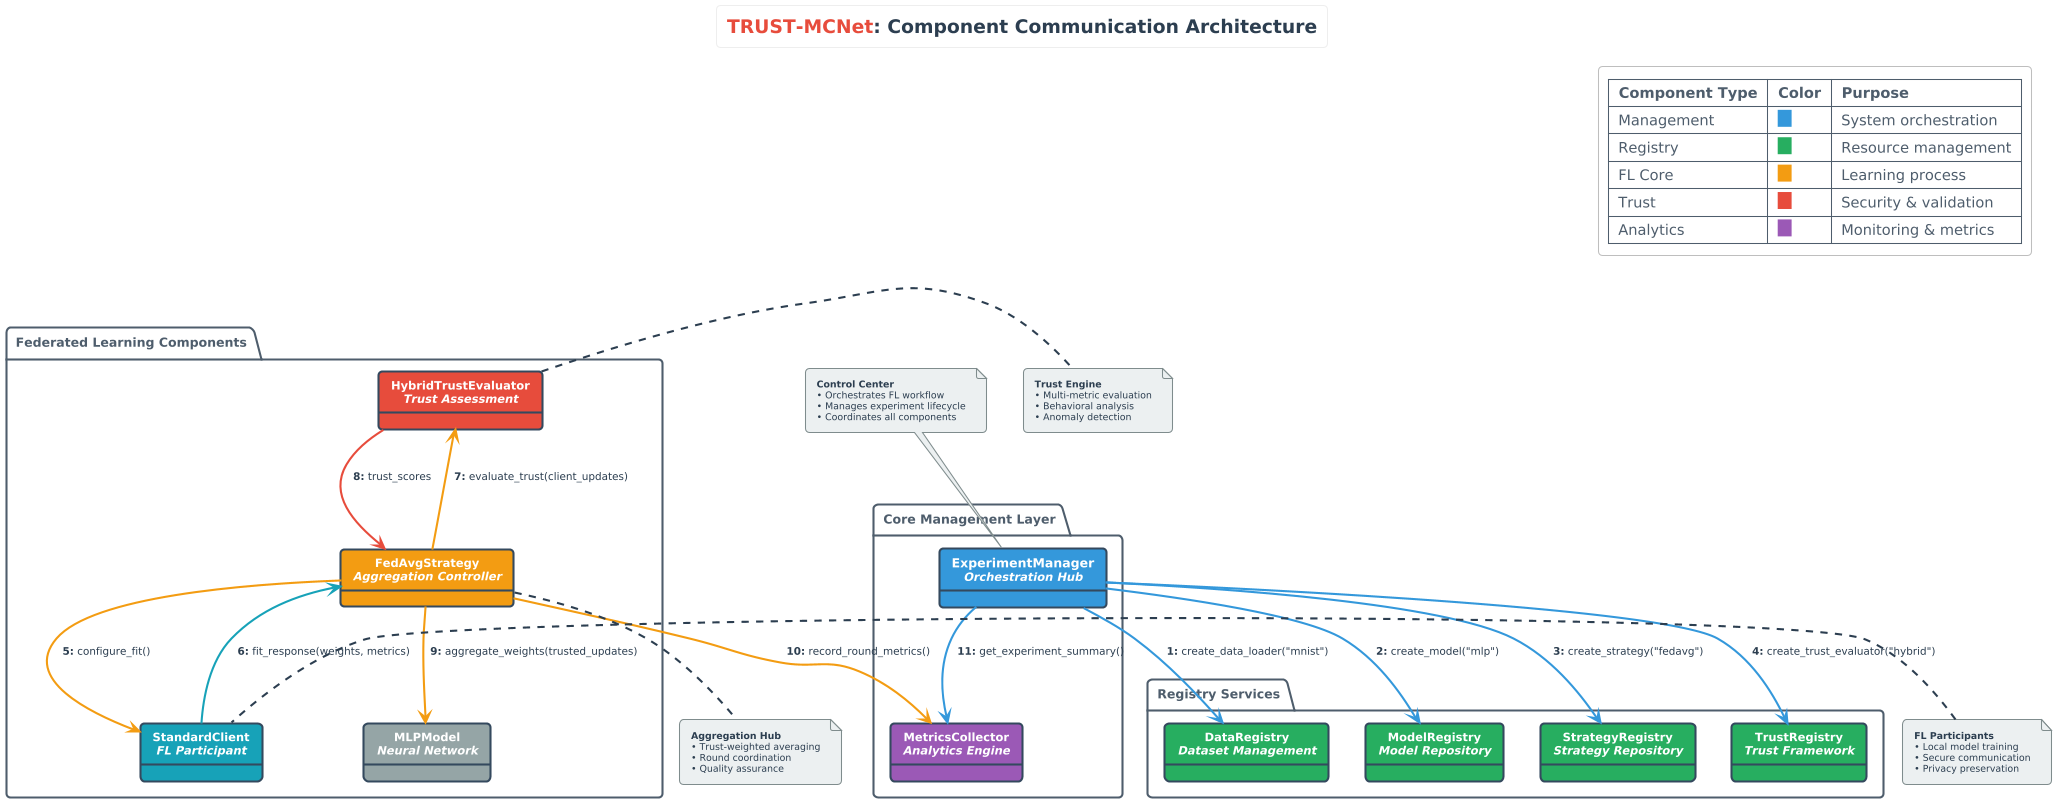

The diagram above was rendered by PlantUML. Its source (embedded in the PNG):
@startuml
!theme aws-orange
skinparam {
    BackgroundColor white
    ArrowColor #2C3E50
    ArrowFontColor #2C3E50
    ArrowFontSize 10
    ArrowThickness 2
    
    ObjectBorderColor #34495E
    ObjectBorderThickness 2
    ObjectFontSize 11
    ObjectFontStyle bold
    
    NoteBorderColor #7F8C8D
    NoteBorderThickness 1
    NoteBackgroundColor #ECF0F1
    NoteFontColor #2C3E50
    NoteFontSize 9
    
    TitleFontSize 16
    TitleFontStyle bold
    TitleFontColor #2C3E50
}

title <size:18><color:#E74C3C>TRUST-MCNet</color>: Component Communication Architecture</size>

package "Core Management Layer" {
    object "<size:12><b>ExperimentManager</b></size>\n<i>Orchestration Hub</i>" as EM #3498DB
    object "<size:11><b>MetricsCollector</b></size>\n<i>Analytics Engine</i>" as Metrics #9B59B6
}

package "Registry Services" {
    object "<size:11><b>DataRegistry</b></size>\n<i>Dataset Management</i>" as DR #27AE60
    object "<size:11><b>ModelRegistry</b></size>\n<i>Model Repository</i>" as MR #27AE60
    object "<size:11><b>StrategyRegistry</b></size>\n<i>Strategy Repository</i>" as SR #27AE60
    object "<size:11><b>TrustRegistry</b></size>\n<i>Trust Framework</i>" as TR #27AE60
}

package "Federated Learning Components" {
    object "<size:11><b>FedAvgStrategy</b></size>\n<i>Aggregation Controller</i>" as Strategy #F39C12
    object "<size:11><b>HybridTrustEvaluator</b></size>\n<i>Trust Assessment</i>" as Trust #E74C3C
    object "<size:11><b>MLPModel</b></size>\n<i>Neural Network</i>" as Model #95A5A6
    object "<size:11><b>StandardClient</b></size>\n<i>FL Participant</i>" as Client #17A2B8
}

' Enhanced arrows with better styling
EM -[#3498DB,thickness=2]-> DR : <color:#2C3E50><b>1:</b> create_data_loader("mnist")</color>
EM -[#3498DB,thickness=2]-> MR : <color:#2C3E50><b>2:</b> create_model("mlp")</color>
EM -[#3498DB,thickness=2]-> SR : <color:#2C3E50><b>3:</b> create_strategy("fedavg")</color>
EM -[#3498DB,thickness=2]-> TR : <color:#2C3E50><b>4:</b> create_trust_evaluator("hybrid")</color>

Strategy -[#F39C12,thickness=2]-> Client : <color:#2C3E50><b>5:</b> configure_fit()</color>
Client -[#17A2B8,thickness=2]-> Strategy : <color:#2C3E50><b>6:</b> fit_response(weights, metrics)</color>
Strategy -[#F39C12,thickness=2]-> Trust : <color:#2C3E50><b>7:</b> evaluate_trust(client_updates)</color>
Trust -[#E74C3C,thickness=2]-> Strategy : <color:#2C3E50><b>8:</b> trust_scores</color>
Strategy -[#F39C12,thickness=2]-> Model : <color:#2C3E50><b>9:</b> aggregate_weights(trusted_updates)</color>
Strategy -[#F39C12,thickness=2]-> Metrics : <color:#2C3E50><b>10:</b> record_round_metrics()</color>
EM -[#3498DB,thickness=2]-> Metrics : <color:#2C3E50><b>11:</b> get_experiment_summary()</color>

' Professional notes with better positioning
note top of EM : <b>Control Center</b>\n• Orchestrates FL workflow\n• Manages experiment lifecycle\n• Coordinates all components
note right of Trust : <b>Trust Engine</b>\n• Multi-metric evaluation\n• Behavioral analysis\n• Anomaly detection
note bottom of Strategy : <b>Aggregation Hub</b>\n• Trust-weighted averaging\n• Round coordination\n• Quality assurance
note left of Client : <b>FL Participants</b>\n• Local model training\n• Secure communication\n• Privacy preservation

' Add a legend for better understanding
legend top right
    |= Component Type |= Color |= Purpose |
    | Management | <back:#3498DB>   </back> | System orchestration |
    | Registry | <back:#27AE60>   </back> | Resource management |
    | FL Core | <back:#F39C12>   </back> | Learning process |
    | Trust | <back:#E74C3C>   </back> | Security & validation |
    | Analytics | <back:#9B59B6>   </back> | Monitoring & metrics |
end legend
@enduml